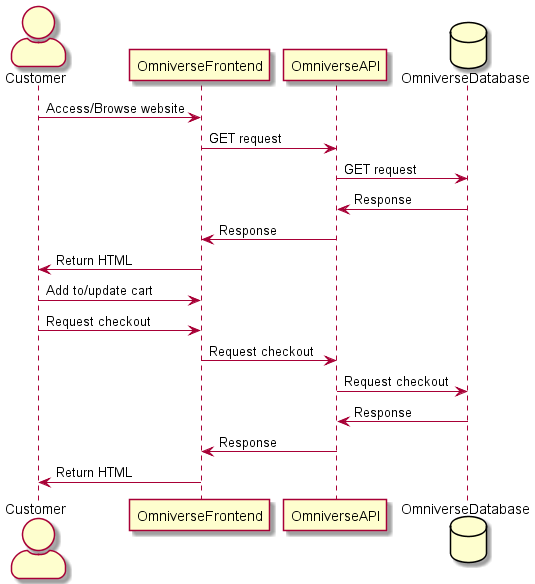

The diagram above was rendered by PlantUML. Its source (embedded in the PNG):
@startuml Omniverse Sequence Diagram

skinparam actorStyle awesome

actor Customer
participant OmniverseFrontend
participant OmniverseAPI
database OmniverseDatabase


Customer -> OmniverseFrontend: Access/Browse website
OmniverseFrontend -> OmniverseAPI: GET request
OmniverseAPI -> OmniverseDatabase: GET request

OmniverseDatabase -> OmniverseAPI: Response
OmniverseAPI -> OmniverseFrontend: Response
OmniverseFrontend -> Customer: Return HTML

Customer -> OmniverseFrontend: Add to/update cart

Customer -> OmniverseFrontend: Request checkout
OmniverseFrontend -> OmniverseAPI: Request checkout
OmniverseAPI -> OmniverseDatabase: Request checkout

OmniverseDatabase -> OmniverseAPI: Response
OmniverseAPI -> OmniverseFrontend: Response
OmniverseFrontend -> Customer: Return HTML



@enduml